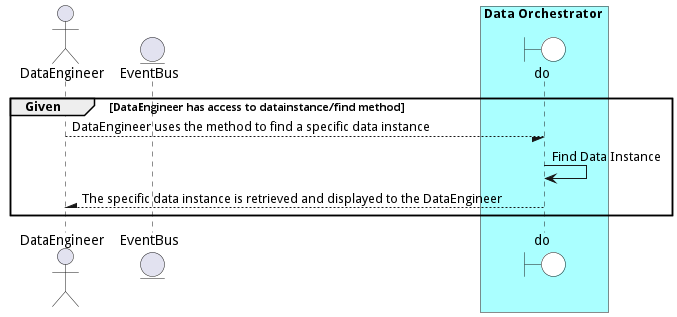

The diagram above was rendered by PlantUML. Its source (embedded in the PNG):
@startuml


actor "DataEngineer"


entity EventBus

box Data Orchestrator #aaffff
    boundary do #white
end box


group Given [DataEngineer has access to datainstance/find method]

"DataEngineer" --/ do: DataEngineer uses the method to find a specific data instance
"do" -> do: Find Data Instance



"DataEngineer" /-- do: The specific data instance is retrieved and displayed to the DataEngineer


end

@enduml